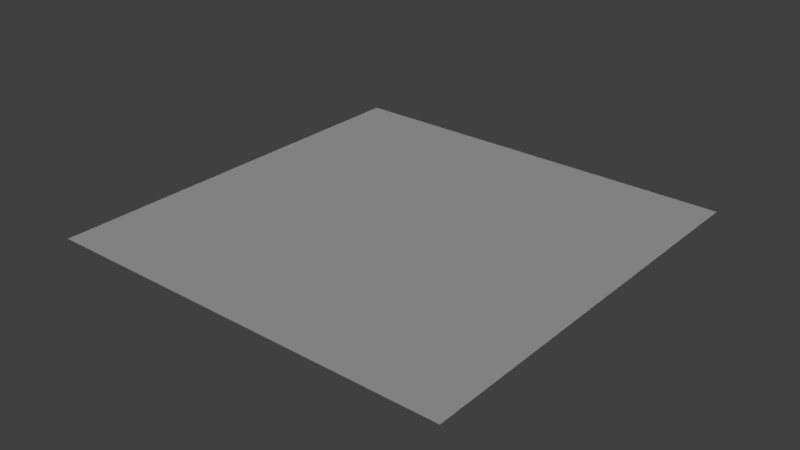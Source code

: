 # Source: polaroid_02_mockup.blend  (saved by Blender 2.78.0; exported with 4.5.12 LTS)
import bpy
from mathutils import Matrix  # noqa: F401  (used for matrix-valued properties, if any)

bpy.ops.wm.read_factory_settings(use_empty=True)
scene = bpy.context.scene
scene.name = 'Scene'

# ---- collections
col_collection_1 = bpy.data.collections.new('Collection 1'); scene.collection.children.link(col_collection_1)

# ---- materials (node trees are filled in below, after node groups)
mat_polaroid_02_material = bpy.data.materials.new('polaroid_02_material')
mat_polaroid_02_material.alpha_threshold = 0.0
mat_polaroid_02_material.use_transparent_shadow = False
mat_polaroid_02_material.diffuse_color = (0.5926, 0.5926, 0.5926, 1.0)
mat_polaroid_02_material.roughness = 0.5
mat_polaroid_02_material.specular_intensity = 0.0

# ---- material node trees

# ---- world
world_world = bpy.data.worlds.new('World'); scene.world = world_world
world_world.color = (0.05088, 0.05088, 0.05088)
world_world.use_sun_shadow = False
world_world.sun_shadow_jitter_overblur = 0.0
world_world.cycles.sampling_method = 'MANUAL'

# ---- lights
light_hemi_001 = bpy.data.lights.new('Hemi.001', 'SUN')
light_hemi_001.transmission_factor = 0.0
light_hemi_001.angle = 0.1993
light_hemi_001.energy = 0.5
light_hemi_001.shadow_buffer_clip_start = 0.5
light_hemi_001.shadow_soft_size = 0.1
light_hemi_001.shadow_cascade_max_distance = 1000.0
light_hemi = bpy.data.lights.new('Hemi', 'SUN')
light_hemi.transmission_factor = 0.0
light_hemi.angle = 0.1993
light_hemi.energy = 1.0
light_hemi.shadow_buffer_clip_start = 0.5
light_hemi.shadow_soft_size = 0.1
light_hemi.shadow_cascade_max_distance = 1000.0

# ---- meshes
me_plane = bpy.data.meshes.new('Plane')
me_plane.from_pydata([(-0.06729, -0.06729, 0.0), (0.06729, -0.06729, 0.0), (-0.06729, 0.06729, 0.0), (0.06729, 0.06729, 0.0)], [], [(0, 1, 3, 2)])
me_plane.materials.append(mat_polaroid_02_material)
me_plane.use_remesh_preserve_volume = False
me_plane.use_remesh_preserve_attributes = False
me_plane.use_mirror_vertex_groups = False
me_plane.update()

# ---- objects
ob_plane = bpy.data.objects.new('Plane', me_plane)
ob_bottom_light = bpy.data.objects.new('bottom_light', light_hemi_001)
ob_top_height = bpy.data.objects.new('top_height', light_hemi)

# ---- transforms, parenting, visibility, modifiers, constraints
ob_plane.location = (0.0, 0.0, 0.0)
ob_plane.lineart.crease_threshold = 0.0
ob_bottom_light.location = (0.0, 0.0, -100.0)
ob_bottom_light.rotation_euler = (0.0, 3.142, 0.0)
ob_bottom_light.hide_viewport = True
ob_bottom_light.hide_select = True
ob_bottom_light.lineart.crease_threshold = 0.0
ob_top_height.location = (0.0, 0.0, 100.0)
ob_top_height.hide_viewport = True
ob_top_height.hide_select = True
ob_top_height.lineart.crease_threshold = 0.0

# ---- collection membership
col_collection_1.objects.link(ob_plane)
col_collection_1.objects.link(ob_bottom_light)
col_collection_1.objects.link(ob_top_height)

# ---- scene / render settings (as saved in the file)
scene.frame_start = 1; scene.frame_end = 250; scene.frame_set(1)
scene.render.engine = 'BLENDER_EEVEE_NEXT'
scene.render.resolution_percentage = 50
scene.render.dither_intensity = 0.0
scene.cycles.use_denoising = False
scene.cycles.samples = 128
scene.cycles.sampling_pattern = 'TABULATED_SOBOL'
scene.cycles.light_sampling_threshold = 0.0
scene.cycles.use_adaptive_sampling = False
scene.cycles.use_light_tree = False
scene.cycles.blur_glossy = 0.0
scene.cycles.sample_clamp_indirect = 0.0
scene.view_settings.view_transform = 'Standard'
bpy.context.view_layer.update()

# ---- added for rendering (the .blend has no active camera): camera
cam_auto = bpy.data.cameras.new('AutoCamera')
cam_auto.lens = 50.0
cam_auto.sensor_width = 36.0
cam_auto.clip_end = 1000.0
ob_auto_camera = bpy.data.objects.new('AutoCamera', cam_auto)
scene.collection.objects.link(ob_auto_camera)
ob_auto_camera.location = (0.185045, -0.222054, 0.148036)
ob_auto_camera.rotation_euler = (1.09748, -7.21219e-08, 0.694738)
scene.camera = ob_auto_camera
bpy.context.view_layer.update()

